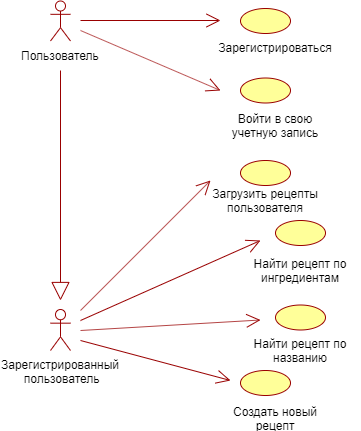

The diagram above was exported from draw.io. Its source (the exported page's mxGraphModel, read from the mxfile embedded in the PNG):
<mxGraphModel dx="1255" dy="468" grid="1" gridSize="10" guides="1" tooltips="1" connect="1" arrows="1" fold="1" page="1" pageScale="1" pageWidth="827" pageHeight="1169" math="0" shadow="0">
  <root>
    <mxCell id="0" />
    <mxCell id="1" parent="0" />
    <mxCell id="3G5i0DoOYQnIH8A_fDDK-2" value="Зарегистрированный &lt;br&gt;пользователь" style="shape=umlActor;verticalLabelPosition=bottom;labelBackgroundColor=#ffffff;verticalAlign=top;html=1;strokeColor=#990000;" vertex="1" parent="1">
      <mxGeometry x="50" y="369" width="20" height="41" as="geometry" />
    </mxCell>
    <mxCell id="3G5i0DoOYQnIH8A_fDDK-3" value="Пользователь&lt;br&gt;&lt;table&gt;&lt;tbody&gt;&lt;tr&gt;&lt;td&gt;&lt;/td&gt;&lt;/tr&gt;&lt;tr&gt;&lt;td&gt;&lt;/td&gt;&lt;/tr&gt;&lt;/tbody&gt;&lt;/table&gt;" style="shape=umlActor;verticalLabelPosition=bottom;labelBackgroundColor=#ffffff;verticalAlign=top;html=1;strokeColor=#990000;" vertex="1" parent="1">
      <mxGeometry x="50" y="60.5" width="20" height="40" as="geometry" />
    </mxCell>
    <mxCell id="3G5i0DoOYQnIH8A_fDDK-4" value="" style="ellipse;whiteSpace=wrap;html=1;strokeColor=#990000;fillColor=#FFFF99;" vertex="1" parent="1">
      <mxGeometry x="240" y="68" width="50" height="25" as="geometry" />
    </mxCell>
    <mxCell id="3G5i0DoOYQnIH8A_fDDK-5" value="Зарегистрироваться" style="text;html=1;strokeColor=none;fillColor=none;align=center;verticalAlign=middle;whiteSpace=wrap;rounded=0;" vertex="1" parent="1">
      <mxGeometry x="205" y="97" width="140" height="20" as="geometry" />
    </mxCell>
    <mxCell id="3G5i0DoOYQnIH8A_fDDK-6" value="" style="ellipse;whiteSpace=wrap;html=1;strokeColor=#990000;fillColor=#FFFF99;" vertex="1" parent="1">
      <mxGeometry x="240" y="137.5" width="50" height="25" as="geometry" />
    </mxCell>
    <mxCell id="3G5i0DoOYQnIH8A_fDDK-8" value="" style="endArrow=open;endFill=1;endSize=12;html=1;strokeColor=#990000;" edge="1" parent="1">
      <mxGeometry width="160" relative="1" as="geometry">
        <mxPoint x="80" y="90" as="sourcePoint" />
        <mxPoint x="220" y="150" as="targetPoint" />
      </mxGeometry>
    </mxCell>
    <mxCell id="3G5i0DoOYQnIH8A_fDDK-11" value="Войти в свою учетную запись" style="text;html=1;strokeColor=none;fillColor=none;align=center;verticalAlign=middle;whiteSpace=wrap;rounded=0;" vertex="1" parent="1">
      <mxGeometry x="215" y="175" width="120" height="20" as="geometry" />
    </mxCell>
    <mxCell id="3G5i0DoOYQnIH8A_fDDK-12" value="" style="endArrow=open;endFill=1;endSize=12;html=1;strokeColor=#990000;" edge="1" parent="1">
      <mxGeometry width="160" relative="1" as="geometry">
        <mxPoint x="80" y="370" as="sourcePoint" />
        <mxPoint x="210" y="240" as="targetPoint" />
      </mxGeometry>
    </mxCell>
    <mxCell id="3G5i0DoOYQnIH8A_fDDK-13" value="" style="ellipse;whiteSpace=wrap;html=1;strokeColor=#990000;fillColor=#FFFF99;" vertex="1" parent="1">
      <mxGeometry x="240" y="220" width="50" height="25" as="geometry" />
    </mxCell>
    <mxCell id="3G5i0DoOYQnIH8A_fDDK-14" value="Загрузить рецепты пользователя" style="text;html=1;strokeColor=none;fillColor=none;align=center;verticalAlign=middle;whiteSpace=wrap;rounded=0;" vertex="1" parent="1">
      <mxGeometry x="205" y="250" width="120" height="20" as="geometry" />
    </mxCell>
    <mxCell id="3G5i0DoOYQnIH8A_fDDK-15" value="Создать новый рецепт" style="text;html=1;strokeColor=none;fillColor=none;align=center;verticalAlign=middle;whiteSpace=wrap;rounded=0;" vertex="1" parent="1">
      <mxGeometry x="215" y="467.5" width="120" height="20" as="geometry" />
    </mxCell>
    <mxCell id="3G5i0DoOYQnIH8A_fDDK-19" value="" style="ellipse;whiteSpace=wrap;html=1;strokeColor=#990000;fillColor=#FFFF99;" vertex="1" parent="1">
      <mxGeometry x="240" y="430" width="50" height="25" as="geometry" />
    </mxCell>
    <mxCell id="3G5i0DoOYQnIH8A_fDDK-20" value="Найти рецепт по ингредиентам" style="text;html=1;strokeColor=none;fillColor=none;align=center;verticalAlign=middle;whiteSpace=wrap;rounded=0;" vertex="1" parent="1">
      <mxGeometry x="240" y="320" width="120" height="20" as="geometry" />
    </mxCell>
    <mxCell id="3G5i0DoOYQnIH8A_fDDK-23" value="" style="ellipse;whiteSpace=wrap;html=1;strokeColor=#990000;fillColor=#FFFF99;" vertex="1" parent="1">
      <mxGeometry x="275" y="280" width="50" height="25" as="geometry" />
    </mxCell>
    <mxCell id="3G5i0DoOYQnIH8A_fDDK-24" value="Найти рецепт по названию" style="text;html=1;strokeColor=none;fillColor=none;align=center;verticalAlign=middle;whiteSpace=wrap;rounded=0;" vertex="1" parent="1">
      <mxGeometry x="240" y="400" width="120" height="20" as="geometry" />
    </mxCell>
    <mxCell id="3G5i0DoOYQnIH8A_fDDK-25" value="" style="ellipse;whiteSpace=wrap;html=1;strokeColor=#990000;fillColor=#FFFF99;" vertex="1" parent="1">
      <mxGeometry x="275" y="364.5" width="50" height="25" as="geometry" />
    </mxCell>
    <mxCell id="3G5i0DoOYQnIH8A_fDDK-26" value="" style="endArrow=open;endFill=1;endSize=12;html=1;strokeColor=#990000;" edge="1" parent="1">
      <mxGeometry width="160" relative="1" as="geometry">
        <mxPoint x="80" y="380" as="sourcePoint" />
        <mxPoint x="260" y="300" as="targetPoint" />
      </mxGeometry>
    </mxCell>
    <mxCell id="3G5i0DoOYQnIH8A_fDDK-28" value="" style="endArrow=open;endFill=1;endSize=12;html=1;strokeColor=#990000;" edge="1" parent="1">
      <mxGeometry width="160" relative="1" as="geometry">
        <mxPoint x="80" y="390" as="sourcePoint" />
        <mxPoint x="260" y="379.5" as="targetPoint" />
      </mxGeometry>
    </mxCell>
    <mxCell id="3G5i0DoOYQnIH8A_fDDK-29" value="" style="endArrow=open;endFill=1;endSize=12;html=1;strokeColor=#990000;" edge="1" parent="1">
      <mxGeometry width="160" relative="1" as="geometry">
        <mxPoint x="80" y="80" as="sourcePoint" />
        <mxPoint x="220" y="80" as="targetPoint" />
      </mxGeometry>
    </mxCell>
    <mxCell id="3G5i0DoOYQnIH8A_fDDK-30" value="" style="endArrow=open;endFill=1;endSize=12;html=1;strokeColor=#990000;" edge="1" parent="1">
      <mxGeometry width="160" relative="1" as="geometry">
        <mxPoint x="80" y="400" as="sourcePoint" />
        <mxPoint x="230" y="440" as="targetPoint" />
      </mxGeometry>
    </mxCell>
    <mxCell id="3G5i0DoOYQnIH8A_fDDK-32" value="" style="endArrow=block;endSize=16;endFill=0;html=1;strokeColor=#990000;fillColor=#990000;" edge="1" parent="1">
      <mxGeometry width="160" relative="1" as="geometry">
        <mxPoint x="60" y="130" as="sourcePoint" />
        <mxPoint x="60" y="360" as="targetPoint" />
      </mxGeometry>
    </mxCell>
  </root>
</mxGraphModel>